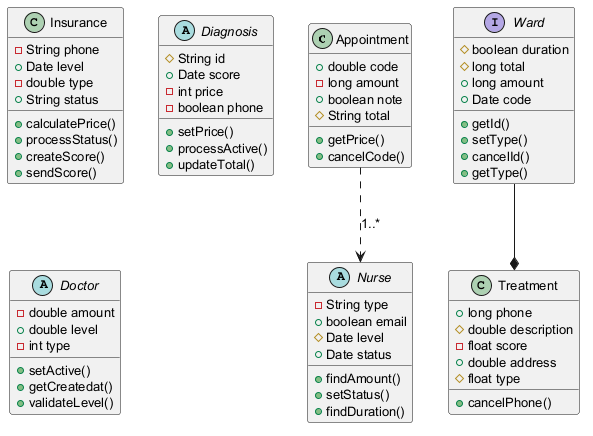

The diagram above was rendered by PlantUML. Its source (embedded in the PNG):
@startuml
skinparam defaultFontSize 13
class Appointment {
  +double code
  -long amount
  +boolean note
  #String total
  +getPrice()
  +cancelCode()
}
class Treatment {
  +long phone
  #double description
  -float score
  +double address
  #float type
  +cancelPhone()
}
abstract class Nurse {
  -String type
  +boolean email
  #Date level
  +Date status
  +findAmount()
  +setStatus()
  +findDuration()
}
class Insurance {
  -String phone
  +Date level
  -double type
  +String status
  +calculatePrice()
  +processStatus()
  +createScore()
  +sendScore()
}
abstract class Diagnosis {
  #String id
  +Date score
  -int price
  -boolean phone
  +setPrice()
  +processActive()
  +updateTotal()
}
interface Ward {
  #boolean duration
  #long total
  +long amount
  +Date code
  +getId()
  +setType()
  +cancelId()
  +getType()
}
abstract class Doctor {
  -double amount
  +double level
  -int type
  +setActive()
  +getCreatedat()
  +validateLevel()
}
Appointment ..> Nurse : "1..*"
Ward --* Treatment
@enduml